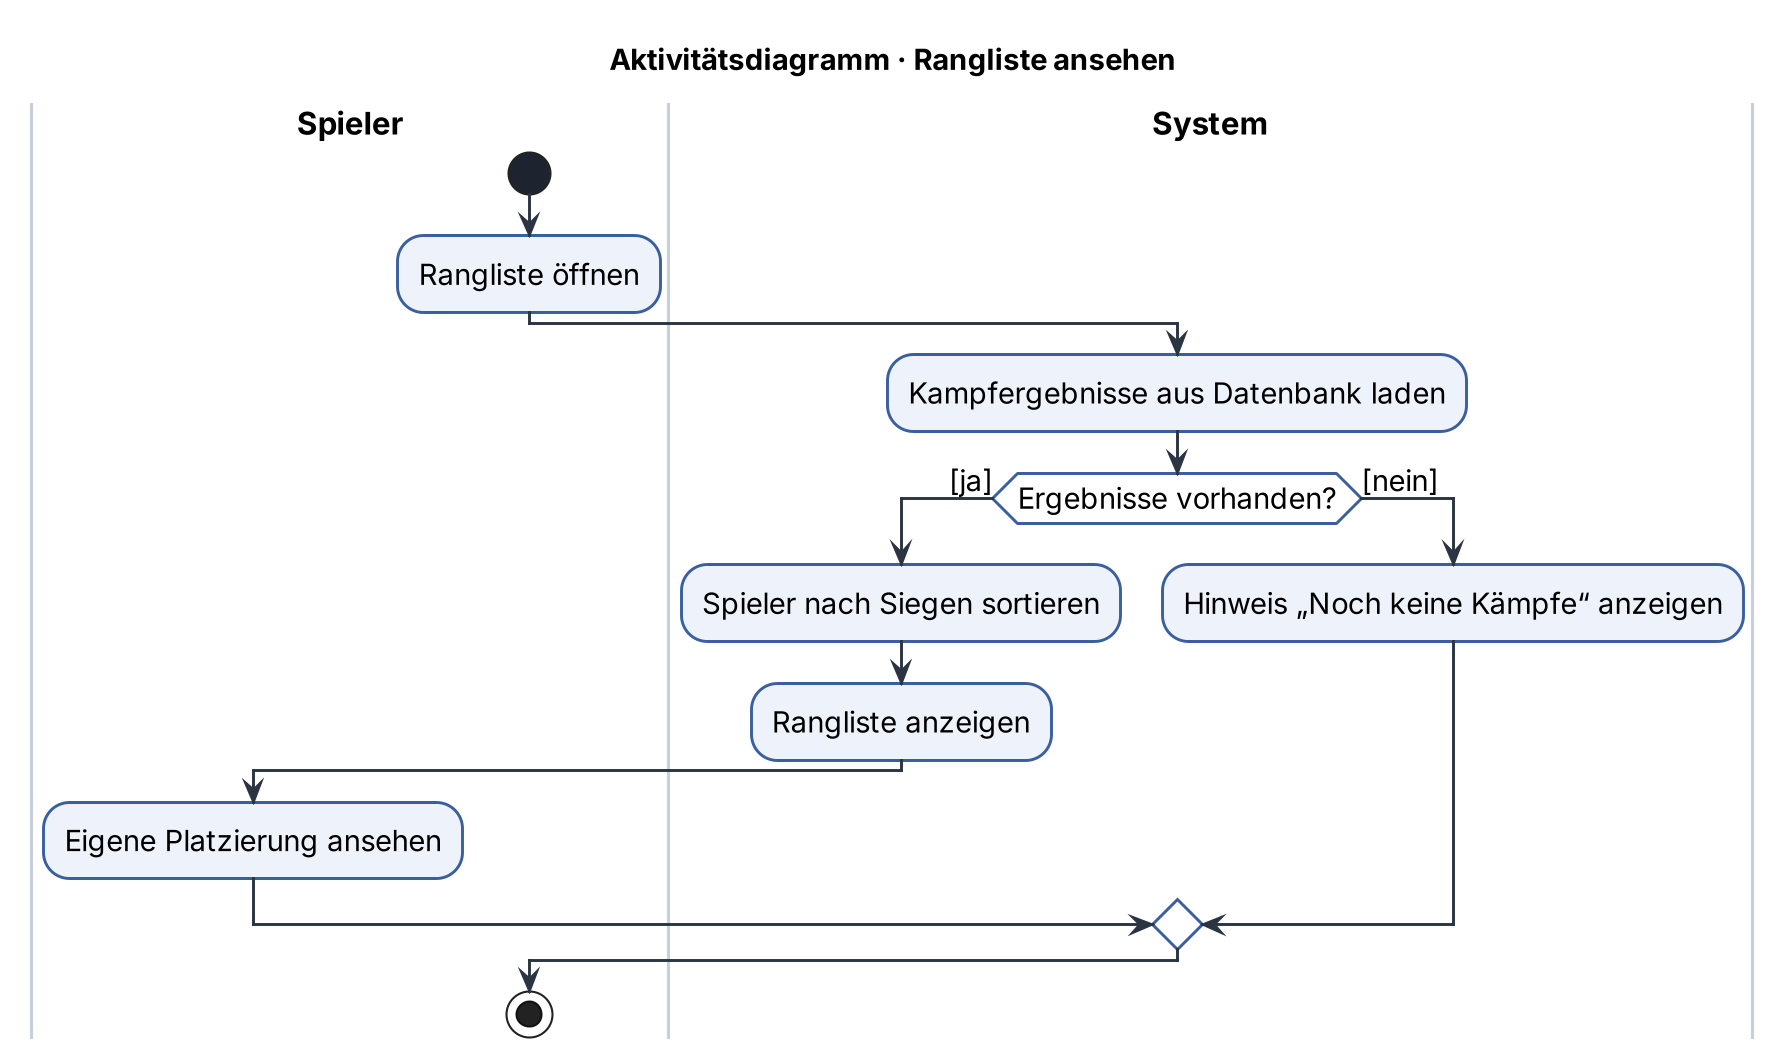

The diagram above was rendered by PlantUML. Its source (embedded in the PNG):
@startuml aktivitaetsdiagramm-rangliste
skinparamlocked dpi 200
skinparam backgroundColor #FFFFFF
skinparam defaultFontName "DejaVu Sans"
skinparam defaultFontSize 14
skinparam shadowing false
skinparam ArrowColor #2B3442
skinparam ActivityBackgroundColor #EEF3FB
skinparam ActivityBorderColor #3A5F9E
skinparam ActivityBorderThickness 1.4
skinparam ActivityDiamondBackgroundColor #FFFFFF
skinparam ActivityDiamondBorderColor #3A5F9E
skinparam ActivityStartColor #1D2430
skinparam ActivityEndColor #1D2430
skinparam SwimlaneBorderColor #C7CFDB
skinparam SwimlaneTitleFontStyle bold
skinparam SwimlaneTitleFontSize 15

title Aktivitätsdiagramm · Rangliste ansehen

|Spieler|
start
:Rangliste öffnen;
|System|
:Kampfergebnisse aus Datenbank laden;
if (Ergebnisse vorhanden?) then ([ja])
  :Spieler nach Siegen sortieren;
  :Rangliste anzeigen;
  |Spieler|
  :Eigene Platzierung ansehen;
else ([nein])
  |System|
  :Hinweis „Noch keine Kämpfe“ anzeigen;
endif
|Spieler|
stop
@enduml